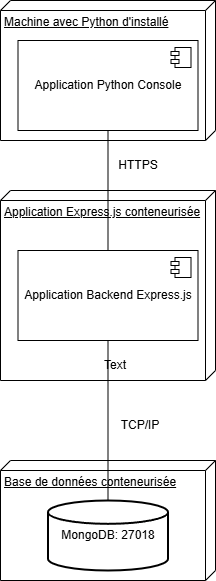

The diagram above was exported from draw.io. Its source (the exported page's mxGraphModel, read from the mxfile embedded in the PNG):
<mxGraphModel dx="1665" dy="757" grid="1" gridSize="10" guides="1" tooltips="1" connect="1" arrows="1" fold="1" page="1" pageScale="1" pageWidth="850" pageHeight="1100" math="0" shadow="0">
  <root>
    <mxCell id="0" />
    <mxCell id="1" parent="0" />
    <mxCell id="AhkPmPhHsj4ZULWyvhsN-2" value="Application Express.js conteneurisée" style="verticalAlign=top;align=left;spacingTop=8;spacingLeft=2;spacingRight=12;shape=cube;size=10;direction=south;fontStyle=4;html=1;whiteSpace=wrap;" parent="1" vertex="1">
      <mxGeometry x="315" y="220" width="215" height="190" as="geometry" />
    </mxCell>
    <mxCell id="AhkPmPhHsj4ZULWyvhsN-3" value="Application Backend Express.js" style="html=1;dropTarget=0;whiteSpace=wrap;" parent="1" vertex="1">
      <mxGeometry x="332.5" y="280" width="180" height="90" as="geometry" />
    </mxCell>
    <mxCell id="AhkPmPhHsj4ZULWyvhsN-4" value="" style="shape=module;jettyWidth=8;jettyHeight=4;" parent="AhkPmPhHsj4ZULWyvhsN-3" vertex="1">
      <mxGeometry x="1" width="20" height="20" relative="1" as="geometry">
        <mxPoint x="-27" y="7" as="offset" />
      </mxGeometry>
    </mxCell>
    <mxCell id="AhkPmPhHsj4ZULWyvhsN-5" value="Base de données conteneurisée" style="verticalAlign=top;align=left;spacingTop=8;spacingLeft=2;spacingRight=12;shape=cube;size=10;direction=south;fontStyle=4;html=1;whiteSpace=wrap;" parent="1" vertex="1">
      <mxGeometry x="315" y="490" width="215" height="120" as="geometry" />
    </mxCell>
    <mxCell id="AhkPmPhHsj4ZULWyvhsN-6" value="MongoDB: 27018" style="strokeWidth=2;html=1;shape=mxgraph.flowchart.database;whiteSpace=wrap;" parent="1" vertex="1">
      <mxGeometry x="362.5" y="530" width="120" height="70" as="geometry" />
    </mxCell>
    <mxCell id="AhkPmPhHsj4ZULWyvhsN-9" value="Machine avec Python d'installé" style="verticalAlign=top;align=left;spacingTop=8;spacingLeft=2;spacingRight=12;shape=cube;size=10;direction=south;fontStyle=4;html=1;whiteSpace=wrap;" parent="1" vertex="1">
      <mxGeometry x="315" y="30" width="215" height="140" as="geometry" />
    </mxCell>
    <mxCell id="AhkPmPhHsj4ZULWyvhsN-7" value="Application Python Console" style="html=1;dropTarget=0;whiteSpace=wrap;" parent="1" vertex="1">
      <mxGeometry x="332.5" y="70" width="180" height="90" as="geometry" />
    </mxCell>
    <mxCell id="AhkPmPhHsj4ZULWyvhsN-8" value="" style="shape=module;jettyWidth=8;jettyHeight=4;" parent="AhkPmPhHsj4ZULWyvhsN-7" vertex="1">
      <mxGeometry x="1" width="20" height="20" relative="1" as="geometry">
        <mxPoint x="-27" y="7" as="offset" />
      </mxGeometry>
    </mxCell>
    <mxCell id="AhkPmPhHsj4ZULWyvhsN-11" value="" style="endArrow=none;html=1;rounded=0;entryX=0.5;entryY=1;entryDx=0;entryDy=0;exitX=0.5;exitY=0;exitDx=0;exitDy=0;" parent="1" source="AhkPmPhHsj4ZULWyvhsN-3" target="AhkPmPhHsj4ZULWyvhsN-7" edge="1">
      <mxGeometry width="50" height="50" relative="1" as="geometry">
        <mxPoint x="210" y="180" as="sourcePoint" />
        <mxPoint x="260" y="130" as="targetPoint" />
      </mxGeometry>
    </mxCell>
    <mxCell id="AhkPmPhHsj4ZULWyvhsN-12" value="" style="endArrow=none;html=1;rounded=0;entryX=0.5;entryY=1;entryDx=0;entryDy=0;exitX=0.5;exitY=0;exitDx=0;exitDy=0;exitPerimeter=0;" parent="1" source="AhkPmPhHsj4ZULWyvhsN-6" target="AhkPmPhHsj4ZULWyvhsN-3" edge="1">
      <mxGeometry width="50" height="50" relative="1" as="geometry">
        <mxPoint x="240" y="510" as="sourcePoint" />
        <mxPoint x="290" y="460" as="targetPoint" />
      </mxGeometry>
    </mxCell>
    <mxCell id="AhkPmPhHsj4ZULWyvhsN-13" value="Text" style="text;strokeColor=none;align=center;fillColor=none;html=1;verticalAlign=middle;whiteSpace=wrap;rounded=0;" parent="1" vertex="1">
      <mxGeometry x="400" y="380" width="60" height="30" as="geometry" />
    </mxCell>
    <mxCell id="AhkPmPhHsj4ZULWyvhsN-14" value="HTTPS" style="text;html=1;align=center;verticalAlign=middle;whiteSpace=wrap;rounded=0;" parent="1" vertex="1">
      <mxGeometry x="422.5" y="180" width="60" height="30" as="geometry" />
    </mxCell>
    <mxCell id="AhkPmPhHsj4ZULWyvhsN-15" value="TCP/IP" style="text;html=1;align=center;verticalAlign=middle;whiteSpace=wrap;rounded=0;" parent="1" vertex="1">
      <mxGeometry x="425" y="440" width="60" height="30" as="geometry" />
    </mxCell>
  </root>
</mxGraphModel>